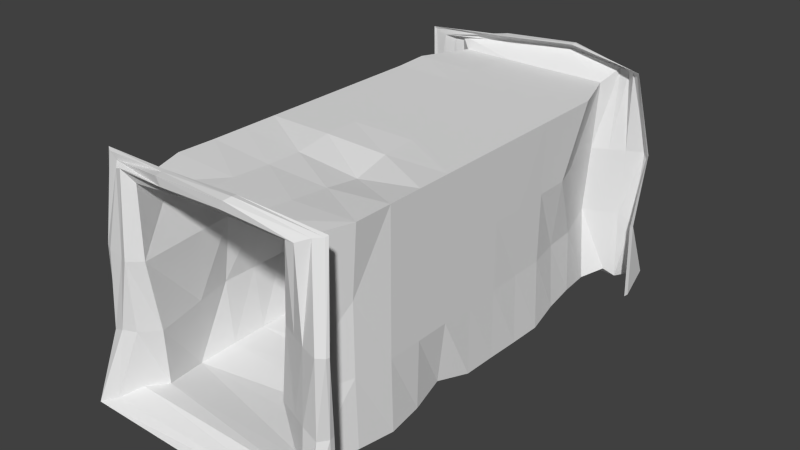 # Source: CorridorF.blend  (saved by Blender 2.64.0; exported with 4.5.12 LTS)
import bpy
from mathutils import Matrix  # noqa: F401  (used for matrix-valued properties, if any)

bpy.ops.wm.read_factory_settings(use_empty=True)
scene = bpy.context.scene
scene.name = 'Scene'

# ---- collections
col_collection_1 = bpy.data.collections.new('Collection 1'); scene.collection.children.link(col_collection_1)

# ---- materials (node trees are filled in below, after node groups)
mat_material = bpy.data.materials.new('Material')
mat_material.alpha_threshold = 0.0
mat_material.use_transparent_shadow = False
mat_material.roughness = 0.5
mat_material.line_color = (0.0, 0.0, 0.0, 1.0)

# ---- material node trees

# ---- world
world_world = bpy.data.worlds.new('World'); scene.world = world_world
world_world.color = (0.05088, 0.05088, 0.05088)
world_world.use_sun_shadow = False
world_world.sun_shadow_jitter_overblur = 0.0
world_world.cycles.sampling_method = 'MANUAL'
world_world.cycles.sample_map_resolution = 256

# ---- meshes
me_cube_002 = bpy.data.meshes.new('Cube.002')
me_cube_002.from_pydata([(3.294, -17.75, -15.94), (-3.348, -17.76, -15.94), (3.546, -17.73, -8.563), (-3.579, -17.72, -8.533), (3.123, -17.8, -11.08), (3.189, -17.79, -13.6), (-2.74, -17.85, -11.07), (-2.932, -17.84, -13.6), (1.183, -17.73, -8.564), (-1.181, -17.73, -8.565), (3.449, -29.29, -16.08), (-3.444, -29.3, -16.03), (3.546, -29.32, -8.563), (-3.562, -29.32, -8.548), (3.334, -29.28, -11.08), (3.368, -29.29, -13.6), (-3.046, -29.25, -11.08), (-3.239, -29.26, -13.6), (1.183, -29.32, -8.657), (-1.181, -29.32, -8.668), (-2.9, -19.03, -15.46), (-3.393, -20.28, -15.97), (-3.199, -21.56, -15.77), (-3.198, -22.83, -15.77), (-3.118, -24.1, -15.68), (-3.172, -25.38, -15.73), (-3.267, -26.66, -15.83), (-3.32, -27.93, -15.89), (3.587, -27.89, -16.2), (3.484, -26.62, -16.1), (3.265, -25.34, -15.88), (3.53, -24.06, -16.15), (3.553, -22.8, -16.17), (3.582, -21.52, -16.2), (3.603, -20.25, -16.22), (3.416, -18.98, -16.03), (-3.545, -19.0, -8.564), (-3.545, -20.27, -8.564), (-3.545, -21.54, -8.564), (-3.545, -22.82, -8.564), (-3.545, -24.09, -8.564), (-3.545, -25.36, -8.564), (-3.545, -26.64, -8.564), (-3.545, -27.91, -8.564), (-3.167, -27.91, -11.08), (-3.012, -26.64, -11.08), (-2.952, -25.36, -11.08), (-3.138, -24.09, -11.08), (-3.521, -22.82, -11.08), (-3.456, -21.55, -11.08), (-3.484, -20.28, -11.13), (-3.202, -19.0, -11.1), (3.546, -19.01, -8.563), (3.546, -20.28, -8.563), (3.546, -21.55, -8.563), (3.546, -22.82, -8.563), (3.546, -24.1, -8.563), (3.546, -25.37, -8.563), (3.546, -26.64, -8.563), (3.546, -27.92, -8.563), (1.183, -27.92, -8.795), (1.183, -26.64, -8.962), (1.183, -25.37, -8.626), (1.183, -24.1, -8.563), (1.183, -22.82, -8.563), (1.183, -21.55, -8.563), (1.183, -20.28, -8.563), (1.183, -19.0, -8.563), (-3.546, -19.01, -13.6), (-3.546, -20.28, -13.6), (-3.534, -21.55, -13.6), (-3.534, -22.82, -13.6), (-3.546, -24.1, -13.6), (-3.546, -25.37, -13.6), (-3.546, -26.64, -13.6), (-3.546, -27.92, -13.6), (-1.181, -27.91, -8.745), (-1.181, -26.64, -8.765), (-1.181, -25.37, -8.565), (-1.181, -24.09, -8.564), (-1.181, -22.82, -8.564), (-1.181, -21.55, -8.564), (-1.181, -20.27, -8.564), (-1.181, -19.0, -8.564), (3.263, -19.02, -13.6), (3.516, -20.28, -13.6), (3.517, -21.55, -13.6), (3.546, -22.82, -13.6), (3.546, -24.1, -13.6), (3.546, -25.37, -13.6), (3.546, -26.64, -13.6), (3.546, -27.92, -13.6), (3.534, -19.01, -11.08), (3.531, -20.28, -11.08), (3.546, -21.55, -11.08), (3.546, -22.82, -11.08), (3.546, -24.1, -11.08), (3.546, -25.37, -11.08), (3.546, -26.64, -11.08), (3.544, -27.92, -11.08), (3.032, -16.29, -16.14), (-2.938, -16.19, -15.94), (2.94, -15.93, -8.563), (-2.902, -15.76, -8.621), (2.761, -15.87, -11.08), (2.558, -15.82, -13.6), (-2.799, -15.67, -11.08), (-2.773, -16.02, -13.6), (0.9811, -15.93, -8.563), (-0.9779, -15.93, -8.564), (3.456, -15.45, -15.98), (-3.385, -15.42, -15.84), (3.395, -15.4, -8.056), (-3.295, -15.55, -8.198), (3.331, -15.62, -11.08), (3.324, -15.51, -13.6), (-3.246, -15.29, -11.08), (-3.307, -15.45, -13.6), (1.148, -15.32, -7.855), (-1.127, -15.52, -8.093), (3.858, -15.27, -16.22), (-3.866, -15.05, -16.08), (3.712, -15.39, -8.123), (-3.578, -15.63, -8.301), (3.875, -15.37, -11.06), (3.784, -15.32, -13.6), (-3.571, -15.42, -11.08), (-3.753, -15.24, -13.59), (1.271, -15.19, -7.899), (-1.256, -15.34, -8.093), (4.41, -14.26, -16.25), (-4.384, -14.19, -16.12), (4.04, -15.69, -7.999), (-3.876, -15.89, -8.221), (4.508, -15.15, -11.03), (4.34, -15.26, -13.79), (-4.135, -15.45, -11.04), (-4.21, -15.32, -13.78), (1.431, -15.2, -7.611), (-1.418, -15.34, -7.805), (4.624, -15.53, -16.64), (-4.536, -15.56, -16.52), (4.331, -15.86, -7.951), (-4.26, -15.95, -8.05), (4.743, -15.31, -11.03), (4.563, -15.55, -13.79), (-4.455, -15.62, -11.05), (-4.475, -15.59, -13.78), (1.512, -15.43, -7.55), (-1.495, -15.62, -7.805), (4.596, -15.72, -16.64), (-4.503, -15.76, -16.53), (4.376, -15.95, -7.907), (-4.344, -16.0, -7.956), (4.774, -15.42, -11.03), (4.535, -15.74, -13.79), (-4.49, -15.73, -11.05), (-4.498, -15.73, -13.79), (1.51, -15.61, -7.576), (-1.495, -15.78, -7.805), (3.032, -30.87, -15.91), (-2.938, -30.97, -15.71), (2.94, -31.24, -8.563), (-2.902, -31.41, -8.621), (2.761, -31.3, -11.08), (2.558, -31.35, -13.6), (-2.799, -31.5, -11.08), (-2.773, -31.16, -13.6), (0.9811, -31.24, -8.563), (-0.9779, -31.25, -8.564), (3.456, -31.62, -15.79), (-3.385, -31.65, -15.66), (3.395, -31.77, -8.056), (-3.295, -31.62, -8.198), (3.331, -31.56, -11.08), (3.324, -31.66, -13.6), (-3.246, -31.89, -11.08), (-3.307, -31.73, -13.6), (1.148, -31.85, -7.855), (-1.127, -31.65, -8.093), (3.858, -32.09, -16.08), (-3.866, -32.31, -15.94), (3.712, -31.78, -8.123), (-3.578, -31.55, -8.301), (3.875, -31.81, -11.06), (3.784, -31.85, -13.6), (-3.571, -31.75, -11.08), (-3.753, -31.93, -13.59), (1.271, -31.98, -7.899), (-1.256, -31.83, -8.093), (4.41, -32.57, -16.28), (-4.384, -32.64, -16.15), (4.04, -31.49, -7.999), (-3.876, -31.28, -8.221), (4.508, -32.03, -11.03), (4.34, -31.92, -13.79), (-4.135, -31.72, -11.04), (-4.21, -31.85, -13.78), (1.431, -31.98, -7.611), (-1.418, -31.83, -7.805), (4.624, -31.64, -16.64), (-4.536, -31.61, -16.52), (4.331, -31.31, -7.951), (-4.26, -31.22, -8.05), (4.743, -31.86, -11.03), (4.563, -31.62, -13.79), (-4.455, -31.56, -11.05), (-4.475, -31.58, -13.78), (1.512, -31.74, -7.55), (-1.495, -31.55, -7.805), (4.596, -31.45, -16.64), (-4.503, -31.41, -16.53), (4.376, -31.22, -7.907), (-4.344, -31.17, -7.956), (4.774, -31.75, -11.03), (4.535, -31.43, -13.79), (-4.49, -31.44, -11.05), (-4.498, -31.45, -13.79), (1.51, -31.56, -7.576), (-1.495, -31.39, -7.805)], [], [(28, 27, 11, 10), (44, 43, 13, 16), (60, 59, 12, 18), (68, 7, 6, 51), (76, 60, 18, 19), (84, 5, 0, 35), (92, 52, 2, 4), (91, 15, 14, 99), (83, 36, 3, 9), (75, 17, 11, 27), (0, 1, 20, 35), (35, 20, 21, 34), (34, 21, 22, 33), (33, 22, 23, 32), (32, 23, 24, 31), (31, 24, 25, 30), (30, 25, 26, 29), (29, 26, 27, 28), (6, 3, 36, 51), (51, 36, 37, 50), (50, 37, 38, 49), (49, 38, 39, 48), (48, 39, 40, 47), (47, 40, 41, 46), (46, 41, 42, 45), (45, 42, 43, 44), (8, 2, 52, 67), (67, 52, 53, 66), (66, 53, 54, 65), (65, 54, 55, 64), (64, 55, 56, 63), (63, 56, 57, 62), (62, 57, 58, 61), (61, 58, 59, 60), (17, 75, 44, 16), (75, 74, 45, 44), (74, 73, 46, 45), (73, 72, 47, 46), (72, 71, 48, 47), (71, 70, 49, 48), (70, 69, 50, 49), (69, 68, 51, 50), (9, 8, 67, 83), (83, 67, 66, 82), (82, 66, 65, 81), (81, 65, 64, 80), (80, 64, 63, 79), (79, 63, 62, 78), (78, 62, 61, 77), (77, 61, 60, 76), (15, 91, 28, 10), (91, 90, 29, 28), (90, 89, 30, 29), (89, 88, 31, 30), (88, 87, 32, 31), (87, 86, 33, 32), (86, 85, 34, 33), (85, 84, 35, 34), (14, 12, 59, 99), (99, 59, 58, 98), (98, 58, 57, 97), (97, 57, 56, 96), (96, 56, 55, 95), (95, 55, 54, 94), (94, 54, 53, 93), (93, 53, 52, 92), (5, 84, 92, 4), (84, 85, 93, 92), (85, 86, 94, 93), (86, 87, 95, 94), (87, 88, 96, 95), (88, 89, 97, 96), (89, 90, 98, 97), (90, 91, 99, 98), (19, 13, 43, 76), (76, 43, 42, 77), (77, 42, 41, 78), (78, 41, 40, 79), (79, 40, 39, 80), (80, 39, 38, 81), (81, 38, 37, 82), (82, 37, 36, 83), (7, 68, 20, 1), (68, 69, 21, 20), (69, 70, 22, 21), (70, 71, 23, 22), (71, 72, 24, 23), (72, 73, 25, 24), (73, 74, 26, 25), (74, 75, 27, 26), (107, 7, 1, 101), (108, 102, 2, 8), (100, 101, 1, 0), (109, 108, 8, 9), (9, 3, 103, 109), (4, 2, 102, 104), (105, 5, 4, 104), (106, 103, 3, 6), (5, 105, 100, 0), (7, 107, 106, 6), (115, 105, 104, 114), (116, 113, 103, 106), (105, 115, 110, 100), (107, 117, 116, 106), (117, 107, 101, 111), (118, 112, 102, 108), (110, 111, 101, 100), (119, 118, 108, 109), (109, 103, 113, 119), (104, 102, 112, 114), (119, 113, 123, 129), (114, 112, 122, 124), (115, 114, 124, 125), (126, 123, 113, 116), (125, 120, 110, 115), (127, 126, 116, 117), (117, 111, 121, 127), (128, 122, 112, 118), (129, 128, 118, 119), (139, 138, 128, 129), (129, 123, 133, 139), (124, 122, 132, 134), (125, 124, 134, 135), (136, 133, 123, 126), (137, 136, 126, 127), (135, 130, 120, 125), (138, 132, 122, 128), (127, 121, 131, 137), (146, 143, 133, 136), (147, 146, 136, 137), (145, 140, 130, 135), (148, 142, 132, 138), (137, 131, 141, 147), (149, 148, 138, 139), (139, 133, 143, 149), (134, 132, 142, 144), (135, 134, 144, 145), (156, 153, 143, 146), (157, 156, 146, 147), (155, 150, 140, 145), (158, 152, 142, 148), (147, 141, 151, 157), (159, 158, 148, 149), (149, 143, 153, 159), (144, 142, 152, 154), (145, 144, 154, 155), (166, 16, 13, 163), (168, 18, 12, 162), (160, 10, 11, 161), (169, 19, 18, 168), (19, 169, 163, 13), (14, 164, 162, 12), (15, 10, 160, 165), (165, 164, 14, 15), (17, 16, 166, 167), (175, 174, 164, 165), (176, 166, 163, 173), (165, 160, 170, 175), (167, 166, 176, 177), (177, 171, 161, 167), (178, 168, 162, 172), (170, 160, 161, 171), (179, 169, 168, 178), (169, 179, 173, 163), (164, 174, 172, 162), (179, 189, 183, 173), (174, 184, 182, 172), (175, 185, 184, 174), (186, 176, 173, 183), (185, 175, 170, 180), (187, 177, 176, 186), (177, 187, 181, 171), (188, 178, 172, 182), (189, 179, 178, 188), (199, 189, 188, 198), (189, 199, 193, 183), (184, 194, 192, 182), (185, 195, 194, 184), (196, 186, 183, 193), (197, 187, 186, 196), (195, 185, 180, 190), (198, 188, 182, 192), (187, 197, 191, 181), (206, 196, 193, 203), (207, 197, 196, 206), (205, 195, 190, 200), (208, 198, 192, 202), (197, 207, 201, 191), (209, 199, 198, 208), (199, 209, 203, 193), (194, 204, 202, 192), (195, 205, 204, 194), (216, 206, 203, 213), (217, 207, 206, 216), (215, 205, 200, 210), (218, 208, 202, 212), (207, 217, 211, 201), (219, 209, 208, 218), (209, 219, 213, 203), (204, 214, 212, 202), (205, 215, 214, 204), (167, 161, 11, 17), (180, 170, 171, 181), (191, 190, 180, 181), (110, 120, 121, 111), (130, 131, 121, 120)])
_uv = me_cube_002.uv_layers.new(name='UVMap')
_uv.uv.foreach_set('vector', [0.2863, 0.1702, 0.03799, 0.1687, 0.03367, 0.1197, 0.2812, 0.1198, 0.4931, 0.4535, 0.584, 0.4538, 0.5844, 0.5043, 0.4929, 0.5016, 0.6893, 0.1461, 0.6044, 0.146, 0.6044, 0.09578, 0.6893, 0.09578, 0.4044, 0.1334, 0.4036, 0.09125, 0.4941, 0.09209, 0.4937, 0.1335, 0.7742, 0.1462, 0.6893, 0.1461, 0.6893, 0.09578, 0.7742, 0.0958, 0.9323, 0.4208, 0.911, 0.4217, 0.9202, 0.3387, 0.9433, 0.3346, 0.9339, 0.5119, 0.9274, 0.602, 0.9078, 0.6032, 0.9021, 0.5117, 0.4015, 0.7923, 0.3744, 0.7917, 0.3664, 0.7017, 0.3945, 0.7023, 0.7741, 0.4663, 0.859, 0.4664, 0.8602, 0.5123, 0.7741, 0.512, 0.4033, 0.4535, 0.4026, 0.5017, 0.3159, 0.5029, 0.3207, 0.4535, 0.2756, 0.5335, 0.03707, 0.5336, 0.05269, 0.4872, 0.28, 0.4897, 0.28, 0.4897, 0.05269, 0.4872, 0.03548, 0.4431, 0.2869, 0.4444, 0.2869, 0.4444, 0.03548, 0.4431, 0.04224, 0.3971, 0.2861, 0.3986, 0.2861, 0.3986, 0.04224, 0.3971, 0.04227, 0.3516, 0.2851, 0.3529, 0.2851, 0.3529, 0.04227, 0.3516, 0.04504, 0.3057, 0.2842, 0.3074, 0.2842, 0.3074, 0.04504, 0.3057, 0.04315, 0.2597, 0.2744, 0.2611, 0.2744, 0.2611, 0.04315, 0.2597, 0.03984, 0.214, 0.2825, 0.2158, 0.2825, 0.2158, 0.03984, 0.214, 0.03799, 0.1687, 0.2863, 0.1702, 0.4941, 0.09209, 0.5865, 0.08774, 0.5851, 0.1337, 0.4937, 0.1335, 0.4937, 0.1335, 0.5851, 0.1337, 0.585, 0.1794, 0.4928, 0.1793, 0.4928, 0.1793, 0.585, 0.1794, 0.5848, 0.2251, 0.4943, 0.2249, 0.4943, 0.2249, 0.5848, 0.2251, 0.5846, 0.2708, 0.4943, 0.2707, 0.4943, 0.2707, 0.5846, 0.2708, 0.5845, 0.3166, 0.4935, 0.316, 0.4935, 0.316, 0.5845, 0.3166, 0.5843, 0.3623, 0.493, 0.3619, 0.493, 0.3619, 0.5843, 0.3623, 0.5842, 0.408, 0.493, 0.4078, 0.493, 0.4078, 0.5842, 0.408, 0.584, 0.4538, 0.4931, 0.4535, 0.6892, 0.5119, 0.6043, 0.5118, 0.6043, 0.4661, 0.6892, 0.4662, 0.6892, 0.4662, 0.6043, 0.4661, 0.6043, 0.4204, 0.6892, 0.4205, 0.6892, 0.4205, 0.6043, 0.4204, 0.6043, 0.3746, 0.6892, 0.3747, 0.6892, 0.3747, 0.6043, 0.3746, 0.6043, 0.3289, 0.6893, 0.329, 0.6893, 0.329, 0.6043, 0.3289, 0.6044, 0.2832, 0.6893, 0.2833, 0.6893, 0.2833, 0.6044, 0.2832, 0.6044, 0.2374, 0.6893, 0.2375, 0.6893, 0.2375, 0.6044, 0.2374, 0.6044, 0.1917, 0.6893, 0.1918, 0.6893, 0.1918, 0.6044, 0.1917, 0.6044, 0.146, 0.6893, 0.1461, 0.4026, 0.5017, 0.4033, 0.4535, 0.4931, 0.4535, 0.4929, 0.5016, 0.4033, 0.4535, 0.4034, 0.4077, 0.493, 0.4078, 0.4931, 0.4535, 0.4034, 0.4077, 0.4036, 0.362, 0.493, 0.3619, 0.493, 0.4078, 0.4036, 0.362, 0.4038, 0.3163, 0.4935, 0.316, 0.493, 0.3619, 0.4038, 0.3163, 0.4039, 0.2706, 0.4943, 0.2707, 0.4935, 0.316, 0.4039, 0.2706, 0.4041, 0.2248, 0.4943, 0.2249, 0.4943, 0.2707, 0.4041, 0.2248, 0.4042, 0.1791, 0.4928, 0.1793, 0.4943, 0.2249, 0.4042, 0.1791, 0.4044, 0.1334, 0.4937, 0.1335, 0.4928, 0.1793, 0.7741, 0.512, 0.6892, 0.5119, 0.6892, 0.4662, 0.7741, 0.4663, 0.7741, 0.4663, 0.6892, 0.4662, 0.6892, 0.4205, 0.7741, 0.4206, 0.7741, 0.4206, 0.6892, 0.4205, 0.6892, 0.3747, 0.7741, 0.3748, 0.7741, 0.3748, 0.6892, 0.3747, 0.6893, 0.329, 0.7742, 0.3291, 0.7742, 0.3291, 0.6893, 0.329, 0.6893, 0.2833, 0.7742, 0.2834, 0.7742, 0.2834, 0.6893, 0.2833, 0.6893, 0.2375, 0.7742, 0.2376, 0.7742, 0.2376, 0.6893, 0.2375, 0.6893, 0.1918, 0.7742, 0.1919, 0.7742, 0.1919, 0.6893, 0.1918, 0.6893, 0.1461, 0.7742, 0.1462, 0.3744, 0.7917, 0.4015, 0.7923, 0.4104, 0.8852, 0.3837, 0.8799, 0.3552, 0.9855, 0.3355, 0.986, 0.3435, 0.8967, 0.3669, 0.8931, 0.3355, 0.986, 0.3159, 0.9864, 0.3159, 0.9038, 0.3435, 0.8967, 0.4414, 0.7948, 0.4613, 0.796, 0.4683, 0.887, 0.439, 0.8773, 0.4613, 0.796, 0.4812, 0.7972, 0.489, 0.889, 0.4683, 0.887, 0.4812, 0.7972, 0.5002, 0.7986, 0.5099, 0.8912, 0.489, 0.889, 0.5002, 0.7986, 0.5201, 0.7998, 0.5306, 0.8931, 0.5099, 0.8912, 0.9598, 0.4206, 0.9323, 0.4208, 0.9433, 0.3346, 0.9694, 0.3274, 0.3664, 0.7017, 0.3658, 0.6109, 0.3877, 0.6123, 0.3945, 0.7023, 0.3945, 0.7023, 0.3877, 0.6123, 0.4076, 0.6135, 0.4145, 0.7035, 0.4145, 0.7035, 0.4076, 0.6135, 0.4276, 0.6148, 0.4345, 0.7048, 0.4345, 0.7048, 0.4276, 0.6148, 0.4475, 0.616, 0.4544, 0.706, 0.4544, 0.706, 0.4475, 0.616, 0.4674, 0.6172, 0.4743, 0.7072, 0.4743, 0.7072, 0.4674, 0.6172, 0.4873, 0.6185, 0.4943, 0.7085, 0.9735, 0.5095, 0.9666, 0.5995, 0.947, 0.6007, 0.9534, 0.5107, 0.5712, 0.7012, 0.5712, 0.6109, 0.591, 0.6136, 0.5911, 0.7039, 0.911, 0.4217, 0.9323, 0.4208, 0.9339, 0.5119, 0.9021, 0.5117, 0.9323, 0.4208, 0.9598, 0.4206, 0.9534, 0.5107, 0.9339, 0.5119, 0.9598, 0.4206, 0.9795, 0.4194, 0.9735, 0.5095, 0.9534, 0.5107, 0.9795, 0.4194, 1.0, 0.4182, 0.9931, 0.5082, 0.9735, 0.5095, 0.4812, 0.7972, 0.4613, 0.796, 0.4544, 0.706, 0.4743, 0.7072, 0.4613, 0.796, 0.4414, 0.7948, 0.4345, 0.7048, 0.4544, 0.706, 0.4414, 0.7948, 0.4215, 0.7935, 0.4145, 0.7035, 0.4345, 0.7048, 0.4215, 0.7935, 0.4015, 0.7923, 0.3945, 0.7023, 0.4145, 0.7035, 0.7742, 0.0958, 0.8597, 0.09571, 0.8591, 0.1463, 0.7742, 0.1462, 0.7742, 0.1462, 0.8591, 0.1463, 0.8591, 0.192, 0.7742, 0.1919, 0.7742, 0.1919, 0.8591, 0.192, 0.8591, 0.2377, 0.7742, 0.2376, 0.7742, 0.2376, 0.8591, 0.2377, 0.8591, 0.2835, 0.7742, 0.2834, 0.7742, 0.2834, 0.8591, 0.2835, 0.8591, 0.3292, 0.7742, 0.3291, 0.7742, 0.3291, 0.8591, 0.3292, 0.8591, 0.3749, 0.7741, 0.3748, 0.7741, 0.3748, 0.8591, 0.3749, 0.859, 0.4207, 0.7741, 0.4206, 0.7741, 0.4206, 0.859, 0.4207, 0.859, 0.4664, 0.7741, 0.4663, 0.4036, 0.09125, 0.4044, 0.1334, 0.3365, 0.1339, 0.3203, 0.08837, 0.4044, 0.1334, 0.4042, 0.1791, 0.3191, 0.179, 0.3365, 0.1339, 0.4042, 0.1791, 0.4041, 0.2248, 0.3257, 0.2246, 0.3191, 0.179, 0.4041, 0.2248, 0.4039, 0.2706, 0.3256, 0.2702, 0.3257, 0.2246, 0.4039, 0.2706, 0.4038, 0.3163, 0.3285, 0.3159, 0.3256, 0.2702, 0.4038, 0.3163, 0.4036, 0.362, 0.3265, 0.3621, 0.3285, 0.3159, 0.4036, 0.362, 0.4034, 0.4077, 0.3229, 0.4081, 0.3265, 0.3621, 0.4034, 0.4077, 0.4033, 0.4535, 0.3207, 0.4535, 0.3229, 0.4081, 0.4035, 0.02578, 0.4036, 0.09125, 0.3203, 0.08837, 0.32, 0.03195, 0.6965, 0.5766, 0.6261, 0.5766, 0.6043, 0.5118, 0.6892, 0.5119, 0.2663, 0.5862, 0.05178, 0.5898, 0.03707, 0.5336, 0.2756, 0.5335, 0.7668, 0.5767, 0.6965, 0.5766, 0.6892, 0.5119, 0.7741, 0.512, 0.7741, 0.512, 0.8602, 0.5123, 0.8359, 0.5827, 0.7668, 0.5767, 0.9021, 0.5117, 0.9078, 0.6032, 0.8605, 0.6028, 0.8607, 0.5123, 0.8602, 0.4215, 0.911, 0.4217, 0.9021, 0.5117, 0.8607, 0.5123, 0.4941, 0.01362, 0.5824, 0.01719, 0.5865, 0.08774, 0.4941, 0.09209, 0.911, 0.4217, 0.8602, 0.4215, 0.8899, 0.3319, 0.9202, 0.3387, 0.4036, 0.09125, 0.4035, 0.02578, 0.4941, 0.01362, 0.4941, 0.09209, 0.813, 0.657, 0.8116, 0.6866, 0.7214, 0.6761, 0.7223, 0.6537, 0.4949, 0.0, 0.5983, 0.009792, 0.5824, 0.01719, 0.4941, 0.01362, 0.8116, 0.6866, 0.813, 0.657, 0.8982, 0.6562, 0.9015, 0.6833, 0.4035, 0.02578, 0.4046, 0.005476, 0.4949, 0.0, 0.4941, 0.01362, 0.4046, 0.005476, 0.4035, 0.02578, 0.32, 0.03195, 0.3242, 0.004137, 0.6903, 0.5984, 0.6097, 0.5956, 0.6261, 0.5766, 0.6965, 0.5766, 0.2814, 0.6163, 0.03563, 0.6176, 0.05178, 0.5898, 0.2663, 0.5862, 0.7721, 0.5913, 0.6903, 0.5984, 0.6965, 0.5766, 0.7668, 0.5767, 0.5868, 0.7778, 0.5863, 0.8377, 0.5712, 0.8459, 0.5712, 0.775, 0.7214, 0.6761, 0.6312, 0.6665, 0.6149, 0.6427, 0.7223, 0.6537, 0.7721, 0.5913, 0.85, 0.5903, 0.8602, 0.5875, 0.7767, 0.5978, 0.7223, 0.6537, 0.6149, 0.6427, 0.6175, 0.6324, 0.723, 0.6322, 0.813, 0.657, 0.7223, 0.6537, 0.723, 0.6322, 0.8138, 0.6393, 0.7185, 0.8743, 0.6184, 0.8725, 0.6152, 0.862, 0.7191, 0.8617, 0.8138, 0.6393, 0.9078, 0.641, 0.8982, 0.6562, 0.813, 0.657, 0.8087, 0.8821, 0.7185, 0.8743, 0.7191, 0.8617, 0.8087, 0.8708, 0.8087, 0.8708, 0.8891, 0.8771, 0.8982, 0.8875, 0.8087, 0.8821, 0.6859, 0.6032, 0.5983, 0.596, 0.6097, 0.5956, 0.6903, 0.5984, 0.7767, 0.5978, 0.6859, 0.6032, 0.6903, 0.5984, 0.7721, 0.5913, 0.6029, 0.7972, 0.5983, 0.7023, 0.6085, 0.7079, 0.6134, 0.7924, 0.6134, 0.7924, 0.6184, 0.8725, 0.6146, 0.886, 0.6029, 0.7972, 0.723, 0.6322, 0.6175, 0.6324, 0.6124, 0.6261, 0.7228, 0.6082, 0.8138, 0.6393, 0.723, 0.6322, 0.7228, 0.6082, 0.821, 0.6205, 0.7167, 0.893, 0.6146, 0.886, 0.6184, 0.8725, 0.7185, 0.8743, 0.8149, 0.8984, 0.7167, 0.893, 0.7185, 0.8743, 0.8087, 0.8821, 0.821, 0.6205, 0.9122, 0.6075, 0.9078, 0.641, 0.8138, 0.6393, 0.5983, 0.7023, 0.6124, 0.6261, 0.6175, 0.6324, 0.6085, 0.7079, 0.9685, 0.1117, 0.9404, 0.02699, 0.9686, 0.01432, 0.9635, 0.1074, 0.7162, 0.9059, 0.6081, 0.8992, 0.6146, 0.886, 0.7167, 0.893, 0.8142, 0.9112, 0.7162, 0.9059, 0.7167, 0.893, 0.8149, 0.8984, 0.8691, 0.1157, 0.867, 0.01342, 0.913, 0.02635, 0.8796, 0.1158, 0.9318, 0.1175, 0.9165, 0.01591, 0.923, 0.02627, 0.9404, 0.1203, 0.8149, 0.8984, 0.9021, 0.8911, 0.9123, 0.9179, 0.8142, 0.9112, 0.926, 0.2252, 0.9318, 0.1175, 0.9404, 0.1203, 0.9361, 0.2224, 0.9361, 0.2224, 0.9173, 0.3103, 0.9148, 0.3243, 0.926, 0.2252, 0.7228, 0.6082, 0.6124, 0.6261, 0.6104, 0.6193, 0.7225, 0.6032, 0.8796, 0.1158, 0.8864, 0.2143, 0.8804, 0.2141, 0.8691, 0.1157, 0.7159, 0.9088, 0.6045, 0.9024, 0.6081, 0.8992, 0.7162, 0.9059, 0.8138, 0.9141, 0.7159, 0.9088, 0.7162, 0.9059, 0.8142, 0.9112, 0.8623, 0.1159, 0.8602, 0.01362, 0.867, 0.01342, 0.8691, 0.1157, 0.9254, 0.1175, 0.9133, 0.01432, 0.9165, 0.01591, 0.9318, 0.1175, 0.3139, 0.7609, 0.3117, 0.6627, 0.3159, 0.6621, 0.3152, 0.7605, 0.9202, 0.2252, 0.9254, 0.1175, 0.9318, 0.1175, 0.926, 0.2252, 0.926, 0.2252, 0.9148, 0.3243, 0.913, 0.3274, 0.9202, 0.2252, 0.8804, 0.2141, 0.8636, 0.3258, 0.8605, 0.3274, 0.8765, 0.2142, 0.8691, 0.1157, 0.8804, 0.2141, 0.8765, 0.2142, 0.8623, 0.1159, 0.4921, 0.5823, 0.4929, 0.5016, 0.5844, 0.5043, 0.5805, 0.5793, 0.6965, 0.02654, 0.6893, 0.09578, 0.6044, 0.09578, 0.6262, 0.02658, 0.2661, 0.06305, 0.2812, 0.1198, 0.03367, 0.1197, 0.05151, 0.05937, 0.7669, 0.02646, 0.7742, 0.0958, 0.6893, 0.09578, 0.6965, 0.02654, 0.7742, 0.0958, 0.7669, 0.02646, 0.836, 0.02052, 0.8597, 0.09571, 0.3664, 0.7017, 0.3163, 0.7018, 0.3161, 0.6112, 0.3658, 0.6109, 0.3744, 0.7917, 0.3837, 0.8799, 0.3452, 0.8739, 0.3159, 0.7925, 0.3159, 0.7925, 0.3163, 0.7018, 0.3664, 0.7017, 0.3744, 0.7917, 0.4026, 0.5017, 0.4929, 0.5016, 0.4921, 0.5823, 0.4017, 0.5696, 0.04854, 0.8767, 0.0455, 0.7861, 0.06789, 0.7852, 0.07817, 0.8755, 0.4929, 0.5962, 0.4921, 0.5823, 0.5805, 0.5793, 0.5963, 0.587, 0.07817, 0.8755, 0.07418, 0.957, 0.0488, 0.9551, 0.04854, 0.8767, 0.4017, 0.5696, 0.4921, 0.5823, 0.4929, 0.5962, 0.4026, 0.5902, 0.4026, 0.5902, 0.3287, 0.5872, 0.3264, 0.5625, 0.4017, 0.5696, 0.6904, 0.004873, 0.6965, 0.02654, 0.6262, 0.02658, 0.6098, 0.007537, 0.2812, 0.03589, 0.2661, 0.06305, 0.05151, 0.05937, 0.03541, 0.0348, 0.7722, 0.01197, 0.7669, 0.02646, 0.6965, 0.02654, 0.6904, 0.004873, 0.5868, 0.7724, 0.5712, 0.775, 0.5714, 0.7039, 0.5864, 0.7123, 0.06789, 0.7852, 0.0455, 0.7861, 0.03482, 0.6786, 0.05855, 0.6949, 0.7722, 0.01197, 0.7768, 0.005381, 0.8602, 0.0157, 0.8501, 0.01298, 0.0455, 0.7861, 0.024, 0.7867, 0.0245, 0.6812, 0.03482, 0.6786, 0.04854, 0.8767, 0.03078, 0.8775, 0.024, 0.7867, 0.0455, 0.7861, 0.267, 0.7826, 0.2544, 0.7832, 0.2549, 0.6793, 0.2655, 0.6826, 0.03078, 0.8775, 0.04854, 0.8767, 0.0488, 0.9551, 0.02913, 0.9671, 0.2746, 0.8729, 0.2632, 0.8729, 0.2544, 0.7832, 0.267, 0.7826, 0.4026, 0.5902, 0.4036, 0.5977, 0.3194, 0.6109, 0.3287, 0.5872, 0.686, 0.0, 0.6904, 0.004873, 0.6098, 0.007537, 0.5984, 0.007217, 0.7768, 0.005381, 0.7722, 0.01197, 0.6904, 0.004873, 0.686, 0.0, 0.19, 0.6669, 0.1852, 0.6774, 0.1004, 0.6723, 0.09482, 0.6621, 0.1852, 0.6774, 0.19, 0.6669, 0.279, 0.6788, 0.2655, 0.6826, 0.024, 0.7867, 0.0, 0.7864, 0.01807, 0.6761, 0.0245, 0.6812, 0.03078, 0.8775, 0.01199, 0.8847, 0.0, 0.7864, 0.024, 0.7867, 0.2858, 0.7809, 0.267, 0.7826, 0.2655, 0.6826, 0.279, 0.6788, 0.291, 0.8791, 0.2746, 0.8729, 0.267, 0.7826, 0.2858, 0.7809, 0.01199, 0.8847, 0.03078, 0.8775, 0.02913, 0.9671, 0.004163, 0.9758, 0.09482, 0.6621, 0.1004, 0.6723, 0.0245, 0.6812, 0.01807, 0.6761, 0.2746, 0.8729, 0.291, 0.8791, 0.2889, 0.9662, 0.2767, 0.958, 0.2987, 0.7804, 0.2858, 0.7809, 0.279, 0.6788, 0.2922, 0.6723, 0.3037, 0.8784, 0.291, 0.8791, 0.2858, 0.7809, 0.2987, 0.7804, 0.5623, 0.7133, 0.5516, 0.7133, 0.5306, 0.6232, 0.5644, 0.6109, 0.9207, 0.7062, 0.9123, 0.709, 0.9313, 0.6151, 0.9376, 0.6048, 0.291, 0.8791, 0.3037, 0.8784, 0.3101, 0.9765, 0.2889, 0.9662, 0.927, 0.814, 0.9169, 0.8111, 0.9123, 0.709, 0.9207, 0.7062, 0.19, 0.6669, 0.1967, 0.6661, 0.2922, 0.6723, 0.279, 0.6788, 0.5449, 0.8118, 0.5511, 0.8116, 0.5676, 0.9233, 0.5612, 0.9218, 0.5516, 0.7133, 0.5623, 0.7133, 0.5511, 0.8116, 0.5449, 0.8118, 0.3015, 0.7801, 0.2987, 0.7804, 0.2922, 0.6723, 0.2954, 0.6687, 0.3065, 0.8781, 0.3037, 0.8784, 0.2987, 0.7804, 0.3015, 0.7801, 0.5691, 0.7134, 0.5623, 0.7133, 0.5644, 0.6109, 0.5712, 0.6111, 0.9272, 0.7063, 0.9207, 0.7062, 0.9376, 0.6048, 0.9407, 0.6032, 0.5962, 0.6109, 0.5976, 0.6113, 0.5983, 0.7097, 0.594, 0.7091, 0.9328, 0.8141, 0.927, 0.814, 0.9207, 0.7062, 0.9272, 0.7063, 0.927, 0.814, 0.9328, 0.8141, 0.9401, 0.9163, 0.9386, 0.9132, 0.5511, 0.8116, 0.555, 0.8117, 0.5708, 0.9249, 0.5676, 0.9233, 0.5623, 0.7133, 0.5691, 0.7134, 0.555, 0.8117, 0.5511, 0.8116, 0.4017, 0.5696, 0.3264, 0.5625, 0.3159, 0.5029, 0.4026, 0.5017, 0.2959, 0.01945, 0.2812, 0.03589, 0.03541, 0.0348, 0.01842, 0.01171, 0.0, 0.0, 0.3159, 0.002351, 0.2959, 0.01945, 0.01842, 0.01171, 0.2814, 0.6163, 0.296, 0.623, 0.0186, 0.631, 0.03563, 0.6176, 0.3159, 0.6593, 3.133e-05, 0.6621, 0.0186, 0.631, 0.296, 0.623])
me_cube_002.materials.append(mat_material)
me_cube_002.use_remesh_preserve_volume = False
me_cube_002.use_remesh_preserve_attributes = False
me_cube_002.use_mirror_vertex_groups = False
me_cube_002.update()

# ---- objects
ob_cube_002 = bpy.data.objects.new('Cube.002', me_cube_002)

# ---- transforms, parenting, visibility, modifiers, constraints
ob_cube_002.location = (0.1094, 0.6091, 16.67)
ob_cube_002.lock_rotations_4d = False
ob_cube_002.empty_display_type = 'ARROWS'
ob_cube_002.lineart.crease_threshold = 0.0

# ---- collection membership
col_collection_1.objects.link(ob_cube_002)

# ---- scene / render settings (as saved in the file)
scene.frame_start = 1; scene.frame_end = 250; scene.frame_set(1)
scene.render.engine = 'BLENDER_EEVEE_NEXT'
scene.render.image_settings.color_mode = 'RGB'
scene.render.image_settings.compression = 90
scene.render.resolution_percentage = 50
scene.render.dither_intensity = 0.0
scene.render.bake_margin = 2
scene.render.bake_bias = 0.0
scene.cycles.use_denoising = False
scene.cycles.samples = 10
scene.cycles.sampling_pattern = 'TABULATED_SOBOL'
scene.cycles.light_sampling_threshold = 0.0
scene.cycles.use_adaptive_sampling = False
scene.cycles.use_light_tree = False
scene.cycles.blur_glossy = 0.0
scene.cycles.volume_bounces = 1
scene.cycles.pixel_filter_type = 'GAUSSIAN'
scene.cycles.sample_clamp_indirect = 0.0
scene.view_settings.view_transform = 'Standard'
bpy.context.view_layer.update()

# ---- added for rendering (the .blend has no active camera and no usable light): camera, sun
cam_auto = bpy.data.cameras.new('AutoCamera')
cam_auto.lens = 50.0
cam_auto.sensor_width = 36.0
cam_auto.clip_end = 1000.0
ob_auto_camera = bpy.data.objects.new('AutoCamera', cam_auto)
scene.collection.objects.link(ob_auto_camera)
ob_auto_camera.location = (21.1197, -47.8761, 21.2847)
ob_auto_camera.rotation_euler = (1.09748, -7.21219e-08, 0.694738)
scene.camera = ob_auto_camera
light_auto_sun = bpy.data.lights.new('AutoSun', 'SUN')
light_auto_sun.energy = 3.0
light_auto_sun.angle = 0.0523599
ob_auto_sun = bpy.data.objects.new('AutoSun', light_auto_sun)
scene.collection.objects.link(ob_auto_sun)
ob_auto_sun.rotation_euler = (0.872665, 0.174533, 0.523599)
bpy.context.view_layer.update()
